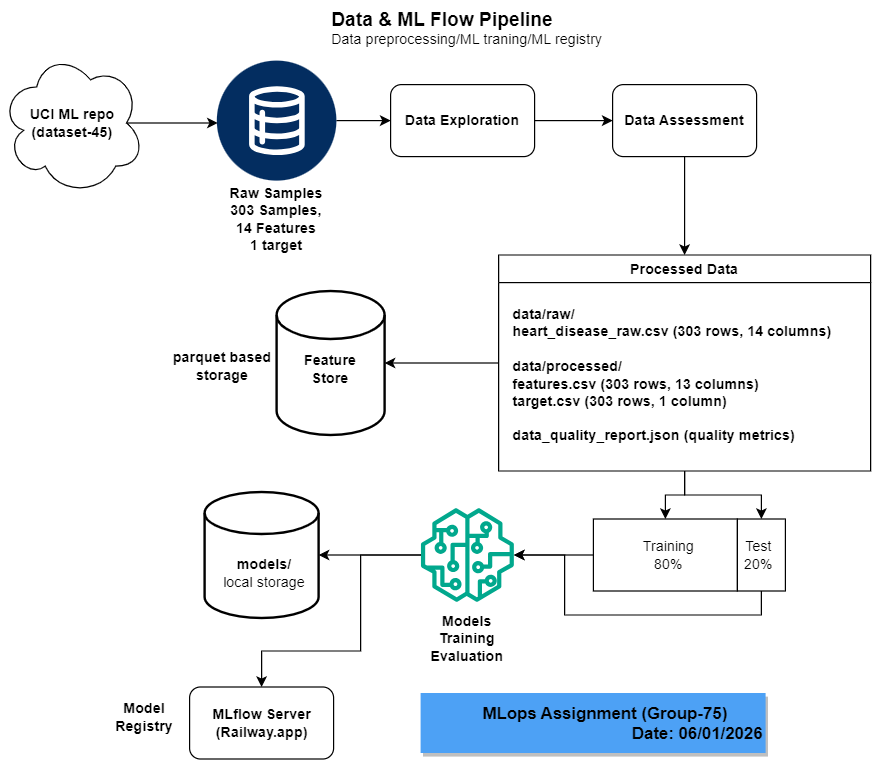

The diagram above was exported from draw.io. Its source (the exported page's mxGraphModel, read from the mxfile embedded in the PNG):
<mxGraphModel dx="1434" dy="836" grid="1" gridSize="10" guides="1" tooltips="1" connect="1" arrows="1" fold="1" page="1" pageScale="1" pageWidth="850" pageHeight="1100" math="0" shadow="0">
  <root>
    <mxCell id="0" />
    <mxCell id="1" parent="0" />
    <mxCell id="f71KZiLeadHi4dutoOJE-2" value="&lt;b&gt;UCI ML repo&lt;br&gt;(dataset-45)&lt;/b&gt;" style="shape=cloud;whiteSpace=wrap;html=1;" vertex="1" parent="1">
      <mxGeometry x="40" y="60" width="120" height="120" as="geometry" />
    </mxCell>
    <mxCell id="f71KZiLeadHi4dutoOJE-9" style="edgeStyle=orthogonalEdgeStyle;rounded=0;orthogonalLoop=1;jettySize=auto;html=1;entryX=0;entryY=0.5;entryDx=0;entryDy=0;" edge="1" parent="1" source="f71KZiLeadHi4dutoOJE-5" target="f71KZiLeadHi4dutoOJE-8">
      <mxGeometry relative="1" as="geometry" />
    </mxCell>
    <mxCell id="f71KZiLeadHi4dutoOJE-5" value="" style="verticalLabelPosition=bottom;aspect=fixed;html=1;shape=mxgraph.salesforce.data2;" vertex="1" parent="1">
      <mxGeometry x="220" y="68" width="100" height="100" as="geometry" />
    </mxCell>
    <mxCell id="f71KZiLeadHi4dutoOJE-6" style="edgeStyle=orthogonalEdgeStyle;rounded=0;orthogonalLoop=1;jettySize=auto;html=1;exitX=0.875;exitY=0.5;exitDx=0;exitDy=0;exitPerimeter=0;entryX=0.008;entryY=0.52;entryDx=0;entryDy=0;entryPerimeter=0;" edge="1" parent="1" source="f71KZiLeadHi4dutoOJE-2" target="f71KZiLeadHi4dutoOJE-5">
      <mxGeometry relative="1" as="geometry" />
    </mxCell>
    <mxCell id="f71KZiLeadHi4dutoOJE-7" value="&lt;b&gt;Raw Samples&lt;br&gt;303 Samples,&lt;br&gt;14 Features&lt;br&gt;1 target&lt;br&gt;&lt;/b&gt;" style="text;html=1;strokeColor=none;fillColor=none;align=center;verticalAlign=middle;whiteSpace=wrap;rounded=0;" vertex="1" parent="1">
      <mxGeometry x="190" y="170" width="160" height="60" as="geometry" />
    </mxCell>
    <mxCell id="f71KZiLeadHi4dutoOJE-11" style="edgeStyle=orthogonalEdgeStyle;rounded=0;orthogonalLoop=1;jettySize=auto;html=1;exitX=1;exitY=0.5;exitDx=0;exitDy=0;" edge="1" parent="1" source="f71KZiLeadHi4dutoOJE-8" target="f71KZiLeadHi4dutoOJE-10">
      <mxGeometry relative="1" as="geometry" />
    </mxCell>
    <mxCell id="f71KZiLeadHi4dutoOJE-8" value="&lt;b&gt;Data Exploration&lt;/b&gt;" style="rounded=1;whiteSpace=wrap;html=1;" vertex="1" parent="1">
      <mxGeometry x="365" y="88" width="120" height="60" as="geometry" />
    </mxCell>
    <mxCell id="f71KZiLeadHi4dutoOJE-12" style="edgeStyle=orthogonalEdgeStyle;rounded=0;orthogonalLoop=1;jettySize=auto;html=1;exitX=0.5;exitY=1;exitDx=0;exitDy=0;entryX=0.5;entryY=0;entryDx=0;entryDy=0;" edge="1" parent="1" source="f71KZiLeadHi4dutoOJE-10" target="f71KZiLeadHi4dutoOJE-17">
      <mxGeometry relative="1" as="geometry">
        <mxPoint x="610" y="200" as="targetPoint" />
      </mxGeometry>
    </mxCell>
    <mxCell id="f71KZiLeadHi4dutoOJE-10" value="&lt;b&gt;Data Assessment&lt;/b&gt;" style="rounded=1;whiteSpace=wrap;html=1;" vertex="1" parent="1">
      <mxGeometry x="550" y="88" width="120" height="60" as="geometry" />
    </mxCell>
    <mxCell id="f71KZiLeadHi4dutoOJE-23" style="edgeStyle=orthogonalEdgeStyle;rounded=0;orthogonalLoop=1;jettySize=auto;html=1;exitX=0;exitY=0.5;exitDx=0;exitDy=0;" edge="1" parent="1" source="f71KZiLeadHi4dutoOJE-17" target="f71KZiLeadHi4dutoOJE-21">
      <mxGeometry relative="1" as="geometry" />
    </mxCell>
    <mxCell id="f71KZiLeadHi4dutoOJE-29" style="edgeStyle=orthogonalEdgeStyle;rounded=0;orthogonalLoop=1;jettySize=auto;html=1;exitX=0.5;exitY=1;exitDx=0;exitDy=0;" edge="1" parent="1" source="f71KZiLeadHi4dutoOJE-17" target="f71KZiLeadHi4dutoOJE-25">
      <mxGeometry relative="1" as="geometry" />
    </mxCell>
    <mxCell id="f71KZiLeadHi4dutoOJE-30" style="edgeStyle=orthogonalEdgeStyle;rounded=0;orthogonalLoop=1;jettySize=auto;html=1;exitX=0.5;exitY=1;exitDx=0;exitDy=0;entryX=0.5;entryY=0;entryDx=0;entryDy=0;" edge="1" parent="1" source="f71KZiLeadHi4dutoOJE-17" target="f71KZiLeadHi4dutoOJE-26">
      <mxGeometry relative="1" as="geometry" />
    </mxCell>
    <mxCell id="f71KZiLeadHi4dutoOJE-17" value="Processed Data" style="swimlane;whiteSpace=wrap;html=1;" vertex="1" parent="1">
      <mxGeometry x="455" y="230" width="310" height="180" as="geometry" />
    </mxCell>
    <mxCell id="f71KZiLeadHi4dutoOJE-19" value="&lt;b&gt;data/raw/&amp;nbsp;&lt;br&gt;heart_disease_raw.csv        (303 rows, 14 columns)&lt;br&gt;&lt;br&gt;data/processed/&lt;br&gt;features.csv                 (303 rows, 13 columns)&lt;br&gt;target.csv                   (303 rows, 1 column)&lt;br&gt;&lt;br&gt;data_quality_report.json     (quality metrics) &lt;/b&gt;" style="text;html=1;align=left;verticalAlign=middle;resizable=0;points=[];autosize=1;strokeColor=none;fillColor=none;" vertex="1" parent="f71KZiLeadHi4dutoOJE-17">
      <mxGeometry x="10" y="35" width="290" height="130" as="geometry" />
    </mxCell>
    <mxCell id="f71KZiLeadHi4dutoOJE-21" value="" style="strokeWidth=2;html=1;shape=mxgraph.flowchart.database;whiteSpace=wrap;" vertex="1" parent="1">
      <mxGeometry x="270" y="260" width="90" height="120" as="geometry" />
    </mxCell>
    <mxCell id="f71KZiLeadHi4dutoOJE-24" value="&lt;b&gt;Feature&lt;br&gt;Store&lt;/b&gt;" style="text;html=1;strokeColor=none;fillColor=none;align=center;verticalAlign=middle;whiteSpace=wrap;rounded=0;" vertex="1" parent="1">
      <mxGeometry x="285" y="310" width="60" height="30" as="geometry" />
    </mxCell>
    <mxCell id="f71KZiLeadHi4dutoOJE-32" style="edgeStyle=orthogonalEdgeStyle;rounded=0;orthogonalLoop=1;jettySize=auto;html=1;exitX=0;exitY=0.5;exitDx=0;exitDy=0;" edge="1" parent="1" source="f71KZiLeadHi4dutoOJE-25" target="f71KZiLeadHi4dutoOJE-31">
      <mxGeometry relative="1" as="geometry" />
    </mxCell>
    <mxCell id="f71KZiLeadHi4dutoOJE-25" value="" style="rounded=0;whiteSpace=wrap;html=1;" vertex="1" parent="1">
      <mxGeometry x="534" y="450" width="120" height="60" as="geometry" />
    </mxCell>
    <mxCell id="f71KZiLeadHi4dutoOJE-34" style="edgeStyle=orthogonalEdgeStyle;rounded=0;orthogonalLoop=1;jettySize=auto;html=1;exitX=0.5;exitY=1;exitDx=0;exitDy=0;" edge="1" parent="1" source="f71KZiLeadHi4dutoOJE-26" target="f71KZiLeadHi4dutoOJE-31">
      <mxGeometry relative="1" as="geometry">
        <Array as="points">
          <mxPoint x="674" y="530" />
          <mxPoint x="510" y="530" />
          <mxPoint x="510" y="480" />
        </Array>
      </mxGeometry>
    </mxCell>
    <mxCell id="f71KZiLeadHi4dutoOJE-26" value="" style="rounded=0;whiteSpace=wrap;html=1;" vertex="1" parent="1">
      <mxGeometry x="654" y="450" width="40" height="60" as="geometry" />
    </mxCell>
    <mxCell id="f71KZiLeadHi4dutoOJE-27" value="Training&lt;br&gt;80%" style="text;html=1;strokeColor=none;fillColor=none;align=center;verticalAlign=middle;whiteSpace=wrap;rounded=0;" vertex="1" parent="1">
      <mxGeometry x="564" y="465" width="66" height="30" as="geometry" />
    </mxCell>
    <mxCell id="f71KZiLeadHi4dutoOJE-28" value="Test 20%" style="text;html=1;strokeColor=none;fillColor=none;align=center;verticalAlign=middle;whiteSpace=wrap;rounded=0;" vertex="1" parent="1">
      <mxGeometry x="654" y="465" width="36" height="30" as="geometry" />
    </mxCell>
    <mxCell id="f71KZiLeadHi4dutoOJE-41" style="edgeStyle=orthogonalEdgeStyle;rounded=0;orthogonalLoop=1;jettySize=auto;html=1;entryX=0.5;entryY=0;entryDx=0;entryDy=0;" edge="1" parent="1" source="f71KZiLeadHi4dutoOJE-31" target="f71KZiLeadHi4dutoOJE-39">
      <mxGeometry relative="1" as="geometry">
        <Array as="points">
          <mxPoint x="340" y="480" />
          <mxPoint x="340" y="560" />
          <mxPoint x="258" y="560" />
        </Array>
      </mxGeometry>
    </mxCell>
    <mxCell id="f71KZiLeadHi4dutoOJE-31" value="" style="sketch=0;outlineConnect=0;fontColor=#232F3E;gradientColor=none;fillColor=#01A88D;strokeColor=none;dashed=0;verticalLabelPosition=bottom;verticalAlign=top;align=center;html=1;fontSize=12;fontStyle=0;aspect=fixed;pointerEvents=1;shape=mxgraph.aws4.sagemaker_model;" vertex="1" parent="1">
      <mxGeometry x="390" y="441" width="78" height="78" as="geometry" />
    </mxCell>
    <mxCell id="f71KZiLeadHi4dutoOJE-33" value="&lt;b&gt;Models Training&lt;br&gt;Evaluation&lt;br&gt;&lt;/b&gt;" style="text;html=1;strokeColor=none;fillColor=none;align=center;verticalAlign=middle;whiteSpace=wrap;rounded=0;" vertex="1" parent="1">
      <mxGeometry x="399" y="535" width="60" height="30" as="geometry" />
    </mxCell>
    <mxCell id="f71KZiLeadHi4dutoOJE-35" value="" style="strokeWidth=2;html=1;shape=mxgraph.flowchart.database;whiteSpace=wrap;" vertex="1" parent="1">
      <mxGeometry x="210" y="427.5" width="95" height="105" as="geometry" />
    </mxCell>
    <mxCell id="f71KZiLeadHi4dutoOJE-36" style="edgeStyle=orthogonalEdgeStyle;rounded=0;orthogonalLoop=1;jettySize=auto;html=1;entryX=1;entryY=0.5;entryDx=0;entryDy=0;entryPerimeter=0;" edge="1" parent="1" source="f71KZiLeadHi4dutoOJE-31" target="f71KZiLeadHi4dutoOJE-35">
      <mxGeometry relative="1" as="geometry" />
    </mxCell>
    <mxCell id="f71KZiLeadHi4dutoOJE-37" value="&lt;b&gt;models/&lt;/b&gt;&lt;br&gt;local storage" style="text;html=1;strokeColor=none;fillColor=none;align=center;verticalAlign=middle;whiteSpace=wrap;rounded=0;" vertex="1" parent="1">
      <mxGeometry x="220" y="470" width="80" height="50" as="geometry" />
    </mxCell>
    <mxCell id="f71KZiLeadHi4dutoOJE-39" value="&lt;b&gt;MLflow Server&lt;br&gt;(Railway.app)&lt;/b&gt;" style="rounded=1;whiteSpace=wrap;html=1;" vertex="1" parent="1">
      <mxGeometry x="197.5" y="590" width="120" height="60" as="geometry" />
    </mxCell>
    <mxCell id="f71KZiLeadHi4dutoOJE-42" value="&lt;b&gt;Model Registry&lt;/b&gt;" style="text;html=1;strokeColor=none;fillColor=none;align=center;verticalAlign=middle;whiteSpace=wrap;rounded=0;" vertex="1" parent="1">
      <mxGeometry x="130" y="600" width="60" height="30" as="geometry" />
    </mxCell>
    <mxCell id="iBG5CXpzfgRbsBnACw3k-1" value="&lt;font color=&quot;#000000&quot;&gt;&lt;b&gt;MLops Assignment (Group-75)&lt;br&gt;&lt;span style=&quot;white-space: pre;&quot;&gt;&#09;&lt;/span&gt;&lt;span style=&quot;white-space: pre;&quot;&gt;&#09;&lt;/span&gt;&lt;span style=&quot;white-space: pre;&quot;&gt;&#09;&lt;/span&gt;&lt;span style=&quot;white-space: pre;&quot;&gt;&#09;&lt;/span&gt;Date: 06/01/2026&lt;/b&gt;&lt;/font&gt;" style="fillColor=#4DA1F5;strokeColor=none;shadow=1;gradientColor=none;fontSize=14;align=left;spacingLeft=50;fontColor=#ffffff;whiteSpace=wrap;html=1;" vertex="1" parent="1">
      <mxGeometry x="390" y="595" width="287.5" height="50" as="geometry" />
    </mxCell>
    <object placeholders="1" c4Name="Data &amp; ML Flow Pipeline" c4Type="ContainerScopeBoundary" c4Description="Data preprocessing/ML traning/ML registry" label="&lt;font style=&quot;font-size: 16px&quot;&gt;&lt;b&gt;&lt;div style=&quot;text-align: left&quot;&gt;%c4Name%&lt;/div&gt;&lt;/b&gt;&lt;/font&gt;&lt;div style=&quot;text-align: left&quot;&gt;%c4Description%&lt;/div&gt;" id="iBG5CXpzfgRbsBnACw3k-2">
      <mxCell style="text;html=1;strokeColor=none;fillColor=none;align=left;verticalAlign=top;whiteSpace=wrap;rounded=0;metaEdit=1;allowArrows=0;resizable=1;rotatable=0;connectable=0;recursiveResize=0;expand=0;pointerEvents=0;points=[[0.25,0,0],[0.5,0,0],[0.75,0,0],[1,0.25,0],[1,0.5,0],[1,0.75,0],[0.75,1,0],[0.5,1,0],[0.25,1,0],[0,0.75,0],[0,0.5,0],[0,0.25,0]];" vertex="1" parent="1">
        <mxGeometry x="314" y="18" width="340" height="70" as="geometry" />
      </mxCell>
    </object>
    <mxCell id="iBG5CXpzfgRbsBnACw3k-3" value="&lt;b&gt;parquet based storage&lt;/b&gt;" style="text;html=1;strokeColor=none;fillColor=none;align=center;verticalAlign=middle;whiteSpace=wrap;rounded=0;" vertex="1" parent="1">
      <mxGeometry x="180" y="305" width="90" height="35" as="geometry" />
    </mxCell>
  </root>
</mxGraphModel>